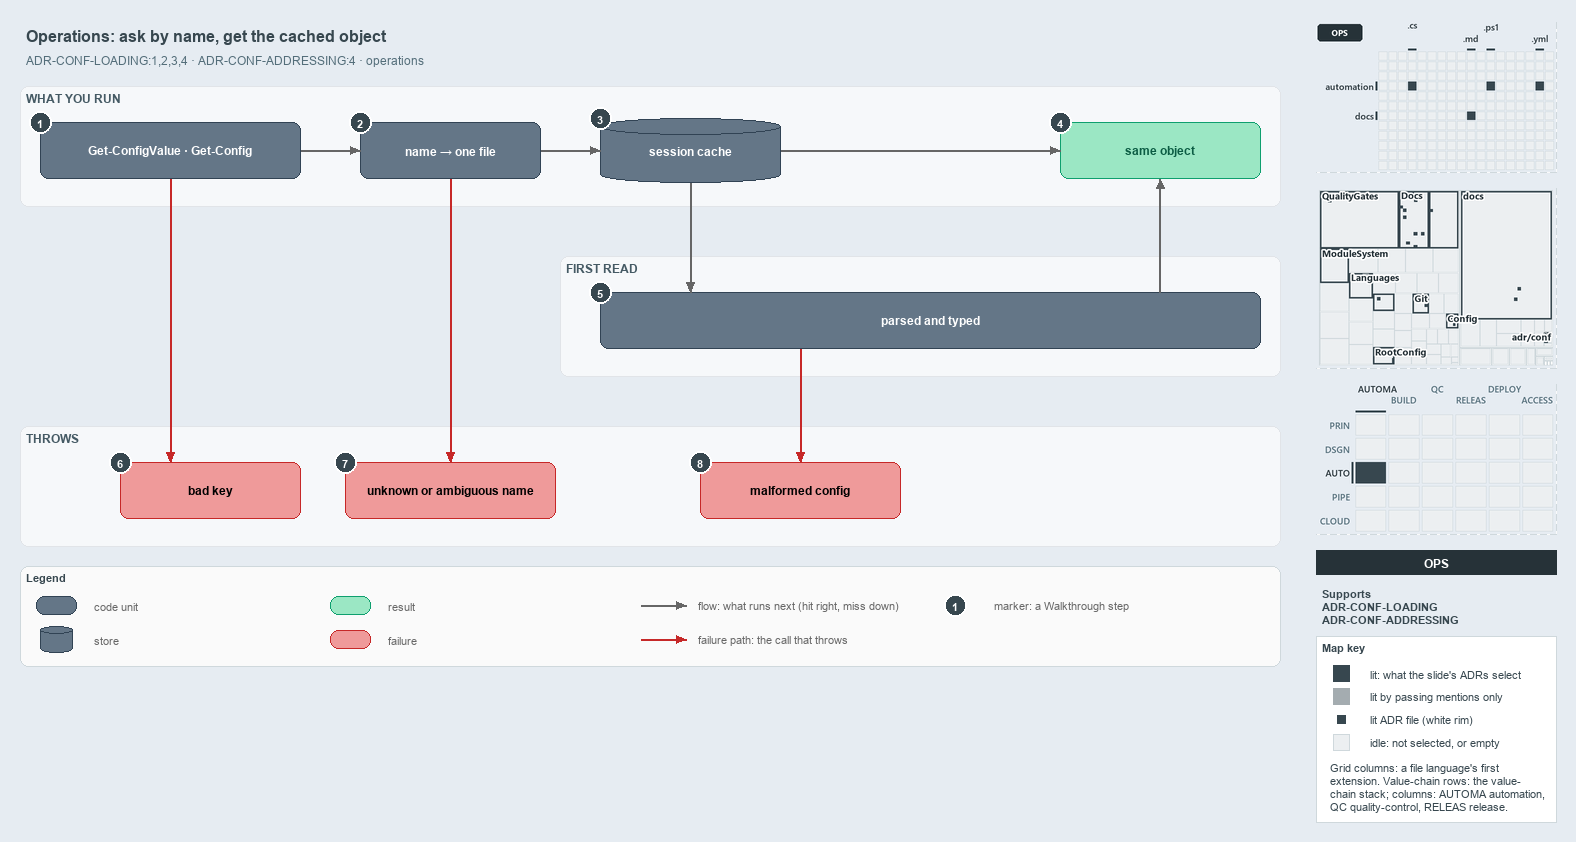

The diagram above was exported from draw.io. Its source (the exported page's mxGraphModel, read from the mxfile embedded in the PNG):
<mxGraphModel dx="1024" dy="768" grid="0" gridSize="10" guides="1" tooltips="1" connect="1" arrows="1" fold="1" page="1" pageScale="1" pageWidth="1572" pageHeight="700" background="#E6ECF2" math="0" shadow="0">
  <root>
    <mxCell id="0" />
    <mxCell id="1" parent="0" />
    <mxCell id="title" value="Operations: ask by name, get the cached object" style="text;html=1;align=left;verticalAlign=middle;fontSize=16;fontStyle=1;fontColor=#37474F;" vertex="1" parent="1">
      <mxGeometry x="20" y="14" width="1260" height="30" as="geometry" />
    </mxCell>
    <mxCell id="subtitle" value="ADR-CONF-LOADING:1,2,3,4 · ADR-CONF-ADDRESSING:4 · operations" style="text;html=1;align=left;verticalAlign=middle;fontSize=12;fontColor=#546E7A;" vertex="1" parent="1">
      <mxGeometry x="20" y="44" width="1240" height="20" as="geometry" />
    </mxCell>
    <mxCell id="band-run" value="WHAT YOU RUN" style="rounded=1;html=1;arcSize=3;fillColor=#F6F8FA;strokeColor=#E1E4E8;verticalAlign=top;align=left;spacingLeft=8;fontStyle=1;fontSize=12;fontColor=#455A64;" vertex="1" parent="1">
      <mxGeometry x="20" y="80" width="1260" height="120" as="geometry" />
    </mxCell>
    <mxCell id="band-first" value="FIRST READ" style="rounded=1;html=1;arcSize=3;fillColor=#F6F8FA;strokeColor=#E1E4E8;verticalAlign=top;align=left;spacingLeft=8;fontStyle=1;fontSize=12;fontColor=#455A64;" vertex="1" parent="1">
      <mxGeometry x="560" y="250" width="720" height="120" as="geometry" />
    </mxCell>
    <mxCell id="band-throws" value="THROWS" style="rounded=1;html=1;arcSize=3;fillColor=#F6F8FA;strokeColor=#E1E4E8;verticalAlign=top;align=left;spacingLeft=8;fontStyle=1;fontSize=12;fontColor=#455A64;" vertex="1" parent="1">
      <mxGeometry x="20" y="420" width="1260" height="120" as="geometry" />
    </mxCell>
    <mxCell id="cmd" value="&lt;b&gt;Get-ConfigValue · Get-Config&lt;/b&gt;" style="rounded=1;whiteSpace=wrap;html=1;arcSize=20;fillColor=#647687;strokeColor=#314354;fontSize=12;fontColor=#FFFFFF;" vertex="1" parent="1">
      <mxGeometry x="40" y="116" width="260" height="56" as="geometry" />
    </mxCell>
    <mxCell id="name" value="&lt;b&gt;name → one file&lt;/b&gt;" style="rounded=1;whiteSpace=wrap;html=1;arcSize=20;fillColor=#647687;strokeColor=#314354;fontSize=12;fontColor=#FFFFFF;" vertex="1" parent="1">
      <mxGeometry x="360" y="116" width="180" height="56" as="geometry" />
    </mxCell>
    <mxCell id="cache" value="&lt;b&gt;session cache&lt;/b&gt;" style="shape=cylinder3;boundedLbl=1;backgroundOutline=1;size=8;whiteSpace=wrap;html=1;fillColor=#647687;strokeColor=#314354;fontSize=12;fontColor=#FFFFFF;" vertex="1" parent="1">
      <mxGeometry x="600" y="112" width="180" height="64" as="geometry" />
    </mxCell>
    <mxCell id="same" value="&lt;b&gt;same object&lt;/b&gt;" style="rounded=1;whiteSpace=wrap;html=1;arcSize=20;fillColor=#9BE7C4;strokeColor=#0E9F6E;fontColor=#0B5C43;fontSize=12;" vertex="1" parent="1">
      <mxGeometry x="1060" y="116" width="200" height="56" as="geometry" />
    </mxCell>
    <mxCell id="parsed" value="&lt;b&gt;parsed and typed&lt;/b&gt;" style="rounded=1;whiteSpace=wrap;html=1;arcSize=20;fillColor=#647687;strokeColor=#314354;fontSize=12;fontColor=#FFFFFF;" vertex="1" parent="1">
      <mxGeometry x="600" y="286" width="660" height="56" as="geometry" />
    </mxCell>
    <mxCell id="badkey" value="&lt;b&gt;bad key&lt;/b&gt;" style="rounded=1;whiteSpace=wrap;html=1;arcSize=20;fillColor=#EF9A9A;strokeColor=#C62828;fontSize=12;" vertex="1" parent="1">
      <mxGeometry x="120" y="456" width="180" height="56" as="geometry" />
    </mxCell>
    <mxCell id="unknown" value="&lt;b&gt;unknown or ambiguous name&lt;/b&gt;" style="rounded=1;whiteSpace=wrap;html=1;arcSize=20;fillColor=#EF9A9A;strokeColor=#C62828;fontSize=12;" vertex="1" parent="1">
      <mxGeometry x="345" y="456" width="210" height="56" as="geometry" />
    </mxCell>
    <mxCell id="malformed" value="&lt;b&gt;malformed config&lt;/b&gt;" style="rounded=1;whiteSpace=wrap;html=1;arcSize=20;fillColor=#EF9A9A;strokeColor=#C62828;fontSize=12;" vertex="1" parent="1">
      <mxGeometry x="700" y="456" width="200" height="56" as="geometry" />
    </mxCell>
    <mxCell id="p-cmd-name-a" value="" style="text;html=1;strokeColor=none;fillColor=none;" vertex="1" parent="1">
      <mxGeometry x="300" y="144" width="1" height="1" as="geometry" />
    </mxCell>
    <mxCell id="p-cmd-name-b" value="" style="text;html=1;strokeColor=none;fillColor=none;" vertex="1" parent="1">
      <mxGeometry x="360" y="144" width="1" height="1" as="geometry" />
    </mxCell>
    <mxCell id="edge-cmd-name" value="" style="edgeStyle=orthogonalEdgeStyle;rounded=1;html=1;fontSize=10;endArrow=block;strokeColor=#666666;" edge="1" parent="1" source="p-cmd-name-a" target="p-cmd-name-b">
      <mxGeometry relative="1" as="geometry" />
    </mxCell>
    <mxCell id="p-name-cache-a" value="" style="text;html=1;strokeColor=none;fillColor=none;" vertex="1" parent="1">
      <mxGeometry x="540" y="144" width="1" height="1" as="geometry" />
    </mxCell>
    <mxCell id="p-name-cache-b" value="" style="text;html=1;strokeColor=none;fillColor=none;" vertex="1" parent="1">
      <mxGeometry x="600" y="144" width="1" height="1" as="geometry" />
    </mxCell>
    <mxCell id="edge-name-cache" value="" style="edgeStyle=orthogonalEdgeStyle;rounded=1;html=1;fontSize=10;endArrow=block;strokeColor=#666666;" edge="1" parent="1" source="p-name-cache-a" target="p-name-cache-b">
      <mxGeometry relative="1" as="geometry" />
    </mxCell>
    <mxCell id="p-cache-same-a" value="" style="text;html=1;strokeColor=none;fillColor=none;" vertex="1" parent="1">
      <mxGeometry x="780" y="144" width="1" height="1" as="geometry" />
    </mxCell>
    <mxCell id="p-cache-same-b" value="" style="text;html=1;strokeColor=none;fillColor=none;" vertex="1" parent="1">
      <mxGeometry x="1060" y="144" width="1" height="1" as="geometry" />
    </mxCell>
    <mxCell id="edge-cache-same" value="" style="edgeStyle=orthogonalEdgeStyle;rounded=1;html=1;fontSize=10;endArrow=block;strokeColor=#666666;" edge="1" parent="1" source="p-cache-same-a" target="p-cache-same-b">
      <mxGeometry relative="1" as="geometry" />
    </mxCell>
    <mxCell id="p-cache-parsed-a" value="" style="text;html=1;strokeColor=none;fillColor=none;" vertex="1" parent="1">
      <mxGeometry x="690" y="176" width="1" height="1" as="geometry" />
    </mxCell>
    <mxCell id="p-cache-parsed-b" value="" style="text;html=1;strokeColor=none;fillColor=none;" vertex="1" parent="1">
      <mxGeometry x="690" y="286" width="1" height="1" as="geometry" />
    </mxCell>
    <mxCell id="edge-cache-parsed" value="" style="edgeStyle=orthogonalEdgeStyle;rounded=1;html=1;fontSize=10;endArrow=block;strokeColor=#666666;" edge="1" parent="1" source="p-cache-parsed-a" target="p-cache-parsed-b">
      <mxGeometry relative="1" as="geometry" />
    </mxCell>
    <mxCell id="p-parsed-same-a" value="" style="text;html=1;strokeColor=none;fillColor=none;" vertex="1" parent="1">
      <mxGeometry x="1160" y="286" width="1" height="1" as="geometry" />
    </mxCell>
    <mxCell id="p-parsed-same-b" value="" style="text;html=1;strokeColor=none;fillColor=none;" vertex="1" parent="1">
      <mxGeometry x="1160" y="172" width="1" height="1" as="geometry" />
    </mxCell>
    <mxCell id="edge-parsed-same" value="" style="edgeStyle=orthogonalEdgeStyle;rounded=1;html=1;fontSize=10;endArrow=block;strokeColor=#666666;" edge="1" parent="1" source="p-parsed-same-a" target="p-parsed-same-b">
      <mxGeometry relative="1" as="geometry" />
    </mxCell>
    <mxCell id="p-cmd-badkey-a" value="" style="text;html=1;strokeColor=none;fillColor=none;" vertex="1" parent="1">
      <mxGeometry x="170" y="172" width="1" height="1" as="geometry" />
    </mxCell>
    <mxCell id="p-cmd-badkey-b" value="" style="text;html=1;strokeColor=none;fillColor=none;" vertex="1" parent="1">
      <mxGeometry x="170" y="456" width="1" height="1" as="geometry" />
    </mxCell>
    <mxCell id="edge-cmd-badkey" value="" style="edgeStyle=orthogonalEdgeStyle;rounded=1;html=1;fontSize=10;endArrow=block;strokeColor=#C62828;" edge="1" parent="1" source="p-cmd-badkey-a" target="p-cmd-badkey-b">
      <mxGeometry relative="1" as="geometry" />
    </mxCell>
    <mxCell id="p-name-unknown-a" value="" style="text;html=1;strokeColor=none;fillColor=none;" vertex="1" parent="1">
      <mxGeometry x="450" y="172" width="1" height="1" as="geometry" />
    </mxCell>
    <mxCell id="p-name-unknown-b" value="" style="text;html=1;strokeColor=none;fillColor=none;" vertex="1" parent="1">
      <mxGeometry x="450" y="456" width="1" height="1" as="geometry" />
    </mxCell>
    <mxCell id="edge-name-unknown" value="" style="edgeStyle=orthogonalEdgeStyle;rounded=1;html=1;fontSize=10;endArrow=block;strokeColor=#C62828;" edge="1" parent="1" source="p-name-unknown-a" target="p-name-unknown-b">
      <mxGeometry relative="1" as="geometry" />
    </mxCell>
    <mxCell id="p-parsed-malformed-a" value="" style="text;html=1;strokeColor=none;fillColor=none;" vertex="1" parent="1">
      <mxGeometry x="800" y="342" width="1" height="1" as="geometry" />
    </mxCell>
    <mxCell id="p-parsed-malformed-b" value="" style="text;html=1;strokeColor=none;fillColor=none;" vertex="1" parent="1">
      <mxGeometry x="800" y="456" width="1" height="1" as="geometry" />
    </mxCell>
    <mxCell id="edge-parsed-malformed" value="" style="edgeStyle=orthogonalEdgeStyle;rounded=1;html=1;fontSize=10;endArrow=block;strokeColor=#C62828;" edge="1" parent="1" source="p-parsed-malformed-a" target="p-parsed-malformed-b">
      <mxGeometry relative="1" as="geometry" />
    </mxCell>
    <mxCell id="legend" value="&lt;b&gt;Legend&lt;/b&gt;" style="rounded=1;whiteSpace=wrap;html=1;arcSize=6;fillColor=#FAFAFA;strokeColor=#CFD8DC;align=left;verticalAlign=top;spacing=8;fontSize=11;fontColor=#37474F;" vertex="1" parent="1">
      <mxGeometry x="20" y="560" width="1260" height="100" as="geometry" />
    </mxCell>
    <mxCell id="legend-0" value="" style="rounded=1;whiteSpace=wrap;html=1;arcSize=20;fillColor=#647687;strokeColor=#314354;fontColor=#FFFFFF;" vertex="1" parent="1">
      <mxGeometry x="36" y="590" width="40" height="18" as="geometry" />
    </mxCell>
    <mxCell id="legend-0-text" value="code unit" style="text;html=1;align=left;verticalAlign=middle;fontSize=11;fontColor=#666666;" vertex="1" parent="1">
      <mxGeometry x="88" y="589" width="230" height="20" as="geometry" />
    </mxCell>
    <mxCell id="legend-1" value="" style="shape=cylinder3;boundedLbl=1;backgroundOutline=1;size=4;whiteSpace=wrap;html=1;fillColor=#647687;strokeColor=#314354;fontColor=#FFFFFF;" vertex="1" parent="1">
      <mxGeometry x="40" y="620" width="32" height="26" as="geometry" />
    </mxCell>
    <mxCell id="legend-1-text" value="store" style="text;html=1;align=left;verticalAlign=middle;fontSize=11;fontColor=#666666;" vertex="1" parent="1">
      <mxGeometry x="88" y="623" width="230" height="20" as="geometry" />
    </mxCell>
    <mxCell id="legend-2" value="" style="rounded=1;whiteSpace=wrap;html=1;arcSize=20;fillColor=#9BE7C4;strokeColor=#0E9F6E;fontColor=#0B5C43;" vertex="1" parent="1">
      <mxGeometry x="330" y="590" width="40" height="18" as="geometry" />
    </mxCell>
    <mxCell id="legend-2-text" value="result" style="text;html=1;align=left;verticalAlign=middle;fontSize=11;fontColor=#666666;" vertex="1" parent="1">
      <mxGeometry x="382" y="589" width="230" height="20" as="geometry" />
    </mxCell>
    <mxCell id="legend-3" value="" style="rounded=1;whiteSpace=wrap;html=1;arcSize=20;fillColor=#EF9A9A;strokeColor=#C62828;" vertex="1" parent="1">
      <mxGeometry x="330" y="624" width="40" height="18" as="geometry" />
    </mxCell>
    <mxCell id="legend-3-text" value="failure" style="text;html=1;align=left;verticalAlign=middle;fontSize=11;fontColor=#666666;" vertex="1" parent="1">
      <mxGeometry x="382" y="623" width="230" height="20" as="geometry" />
    </mxCell>
    <mxCell id="legend-4-a" value="" style="text;html=1;strokeColor=none;fillColor=none;" vertex="1" parent="1">
      <mxGeometry x="640" y="599" width="1" height="1" as="geometry" />
    </mxCell>
    <mxCell id="legend-4-b" value="" style="text;html=1;strokeColor=none;fillColor=none;" vertex="1" parent="1">
      <mxGeometry x="686" y="599" width="1" height="1" as="geometry" />
    </mxCell>
    <mxCell id="legend-4" value="" style="edgeStyle=orthogonalEdgeStyle;rounded=1;html=1;endArrow=block;strokeColor=#666666;" edge="1" parent="1" source="legend-4-a" target="legend-4-b">
      <mxGeometry relative="1" as="geometry" />
    </mxCell>
    <mxCell id="legend-4-text" value="flow: what runs next (hit right, miss down)" style="text;html=1;align=left;verticalAlign=middle;fontSize=11;fontColor=#666666;" vertex="1" parent="1">
      <mxGeometry x="692" y="589" width="280" height="20" as="geometry" />
    </mxCell>
    <mxCell id="legend-5-a" value="" style="text;html=1;strokeColor=none;fillColor=none;" vertex="1" parent="1">
      <mxGeometry x="640" y="633" width="1" height="1" as="geometry" />
    </mxCell>
    <mxCell id="legend-5-b" value="" style="text;html=1;strokeColor=none;fillColor=none;" vertex="1" parent="1">
      <mxGeometry x="686" y="633" width="1" height="1" as="geometry" />
    </mxCell>
    <mxCell id="legend-5" value="" style="edgeStyle=orthogonalEdgeStyle;rounded=1;html=1;endArrow=block;strokeColor=#C62828;" edge="1" parent="1" source="legend-5-a" target="legend-5-b">
      <mxGeometry relative="1" as="geometry" />
    </mxCell>
    <mxCell id="legend-5-text" value="failure path: the call that throws" style="text;html=1;align=left;verticalAlign=middle;fontSize=11;fontColor=#666666;" vertex="1" parent="1">
      <mxGeometry x="692" y="623" width="280" height="20" as="geometry" />
    </mxCell>
    <mxCell id="legend-6" value="1" style="ellipse;html=1;fillColor=#37474F;strokeColor=#FFFFFF;strokeWidth=2;fontColor=#FFFFFF;fontStyle=1;fontSize=11;" vertex="1" parent="1">
      <mxGeometry x="944" y="588" width="22" height="22" as="geometry" />
    </mxCell>
    <mxCell id="legend-6-text" value="marker: a Walkthrough step" style="text;html=1;align=left;verticalAlign=middle;fontSize=11;fontColor=#666666;" vertex="1" parent="1">
      <mxGeometry x="988" y="589" width="230" height="20" as="geometry" />
    </mxCell>
    <mxCell id="mark-1" value="1" style="ellipse;html=1;fillColor=#37474F;strokeColor=#FFFFFF;strokeWidth=2;fontColor=#FFFFFF;fontStyle=1;fontSize=11;" vertex="1" parent="1">
      <mxGeometry x="29" y="105" width="22" height="22" as="geometry" />
    </mxCell>
    <mxCell id="mark-2" value="2" style="ellipse;html=1;fillColor=#37474F;strokeColor=#FFFFFF;strokeWidth=2;fontColor=#FFFFFF;fontStyle=1;fontSize=11;" vertex="1" parent="1">
      <mxGeometry x="349" y="105" width="22" height="22" as="geometry" />
    </mxCell>
    <mxCell id="mark-3" value="3" style="ellipse;html=1;fillColor=#37474F;strokeColor=#FFFFFF;strokeWidth=2;fontColor=#FFFFFF;fontStyle=1;fontSize=11;" vertex="1" parent="1">
      <mxGeometry x="589" y="101" width="22" height="22" as="geometry" />
    </mxCell>
    <mxCell id="mark-4" value="4" style="ellipse;html=1;fillColor=#37474F;strokeColor=#FFFFFF;strokeWidth=2;fontColor=#FFFFFF;fontStyle=1;fontSize=11;" vertex="1" parent="1">
      <mxGeometry x="1049" y="105" width="22" height="22" as="geometry" />
    </mxCell>
    <mxCell id="mark-5" value="5" style="ellipse;html=1;fillColor=#37474F;strokeColor=#FFFFFF;strokeWidth=2;fontColor=#FFFFFF;fontStyle=1;fontSize=11;" vertex="1" parent="1">
      <mxGeometry x="589" y="275" width="22" height="22" as="geometry" />
    </mxCell>
    <mxCell id="mark-6" value="6" style="ellipse;html=1;fillColor=#37474F;strokeColor=#FFFFFF;strokeWidth=2;fontColor=#FFFFFF;fontStyle=1;fontSize=11;" vertex="1" parent="1">
      <mxGeometry x="109" y="445" width="22" height="22" as="geometry" />
    </mxCell>
    <mxCell id="mark-7" value="7" style="ellipse;html=1;fillColor=#37474F;strokeColor=#FFFFFF;strokeWidth=2;fontColor=#FFFFFF;fontStyle=1;fontSize=11;" vertex="1" parent="1">
      <mxGeometry x="334" y="445" width="22" height="22" as="geometry" />
    </mxCell>
    <mxCell id="mark-8" value="8" style="ellipse;html=1;fillColor=#37474F;strokeColor=#FFFFFF;strokeWidth=2;fontColor=#FFFFFF;fontStyle=1;fontSize=11;" vertex="1" parent="1">
      <mxGeometry x="689" y="445" width="22" height="22" as="geometry" />
    </mxCell>
    <mxCell id="minimap-grid" value="" style="shape=image;html=1;imageAspect=0;aspect=fixed;verticalLabelPosition=bottom;strokeColor=#CFD8DC;dashed=1;fillColor=#FAFAFA;image=data:image/png,(base64 omitted: 8380 chars);" vertex="1" parent="1">
      <mxGeometry x="1316" y="16" width="240" height="150" as="geometry" />
    </mxCell>
    <mxCell id="minimap-tree" value="" style="shape=image;html=1;imageAspect=0;aspect=fixed;verticalLabelPosition=bottom;strokeColor=#CFD8DC;dashed=1;fillColor=#FAFAFA;image=data:image/png,(base64 omitted: 28456 chars);" vertex="1" parent="1">
      <mxGeometry x="1316" y="182" width="240" height="180" as="geometry" />
    </mxCell>
    <mxCell id="minimap-chain" value="" style="shape=image;html=1;imageAspect=0;aspect=fixed;verticalLabelPosition=bottom;strokeColor=#CFD8DC;dashed=1;fillColor=#FAFAFA;image=data:image/png,(base64 omitted: 14160 chars);" vertex="1" parent="1">
      <mxGeometry x="1316" y="378" width="240" height="150" as="geometry" />
    </mxCell>
    <mxCell id="lens-badge" value="OPS" style="rounded=0;whiteSpace=wrap;html=1;align=center;verticalAlign=middle;fontSize=12;fontStyle=1;fontColor=#FFFFFF;fillColor=#263238;strokeColor=none;" vertex="1" parent="1">
      <mxGeometry x="1316" y="544" width="240" height="24" as="geometry" />
    </mxCell>
    <mxCell id="supports" value="&lt;b&gt;Supports&lt;/b&gt;&lt;br&gt;ADR-CONF-LOADING&lt;br&gt;ADR-CONF-ADDRESSING" style="text;html=1;whiteSpace=wrap;align=left;verticalAlign=top;fontSize=11;fontColor=#37474F;" vertex="1" parent="1">
      <mxGeometry x="1316" y="576" width="240" height="46" as="geometry" />
    </mxCell>
    <mxCell id="mapkey" value="&lt;b&gt;Map key&lt;/b&gt;" style="rounded=0;whiteSpace=wrap;html=1;align=left;verticalAlign=top;fontSize=11;fontColor=#37474F;fillColor=#FFFFFF;strokeColor=#CFD8DC;spacingLeft=8;spacingTop=2;" vertex="1" parent="1">
      <mxGeometry x="1316" y="630" width="240" height="186" as="geometry" />
    </mxCell>
    <mxCell id="mapkey-lit" value="" style="rounded=0;html=1;fillColor=#37474F;strokeColor=#37474F;" vertex="1" parent="1">
      <mxGeometry x="1333.0" y="659.0" width="16" height="16" as="geometry" />
    </mxCell>
    <mxCell id="mapkey-lit-text" value="lit: what the slide's ADRs select" style="text;html=1;align=left;verticalAlign=middle;fontSize=11;fontColor=#37474F;" vertex="1" parent="1">
      <mxGeometry x="1364" y="657" width="184" height="20" as="geometry" />
    </mxCell>
    <mxCell id="mapkey-touched" value="" style="rounded=0;html=1;fillColor=#A4ACB0;strokeColor=#A4ACB0;" vertex="1" parent="1">
      <mxGeometry x="1333.0" y="682.0" width="16" height="16" as="geometry" />
    </mxCell>
    <mxCell id="mapkey-touched-text" value="lit by passing mentions only" style="text;html=1;align=left;verticalAlign=middle;fontSize=11;fontColor=#37474F;" vertex="1" parent="1">
      <mxGeometry x="1364" y="680" width="184" height="20" as="geometry" />
    </mxCell>
    <mxCell id="mapkey-adr" value="" style="rounded=0;html=1;fillColor=#37474F;strokeColor=#FFFFFF;strokeWidth=2;" vertex="1" parent="1">
      <mxGeometry x="1335.0" y="707.0" width="12" height="12" as="geometry" />
    </mxCell>
    <mxCell id="mapkey-adr-text" value="lit ADR file (white rim)" style="text;html=1;align=left;verticalAlign=middle;fontSize=11;fontColor=#37474F;" vertex="1" parent="1">
      <mxGeometry x="1364" y="703" width="184" height="20" as="geometry" />
    </mxCell>
    <mxCell id="mapkey-idle" value="" style="rounded=0;html=1;fillColor=#ECEFF1;strokeColor=#CFD8DC;" vertex="1" parent="1">
      <mxGeometry x="1333.0" y="728.0" width="16" height="16" as="geometry" />
    </mxCell>
    <mxCell id="mapkey-idle-text" value="idle: not selected, or empty" style="text;html=1;align=left;verticalAlign=middle;fontSize=11;fontColor=#37474F;" vertex="1" parent="1">
      <mxGeometry x="1364" y="726" width="184" height="20" as="geometry" />
    </mxCell>
    <mxCell id="mapkey-codes" value="Grid columns: a file language's first&lt;br&gt;extension. Value-chain rows: the value-&lt;br&gt;chain stack; columns: AUTOMA automation,&lt;br&gt;QC quality-control, RELEAS release." style="text;html=1;align=left;verticalAlign=top;whiteSpace=wrap;fontSize=11;fontColor=#37474F;" vertex="1" parent="1">
      <mxGeometry x="1324" y="750" width="224" height="60" as="geometry" />
    </mxCell>
  </root>
</mxGraphModel>